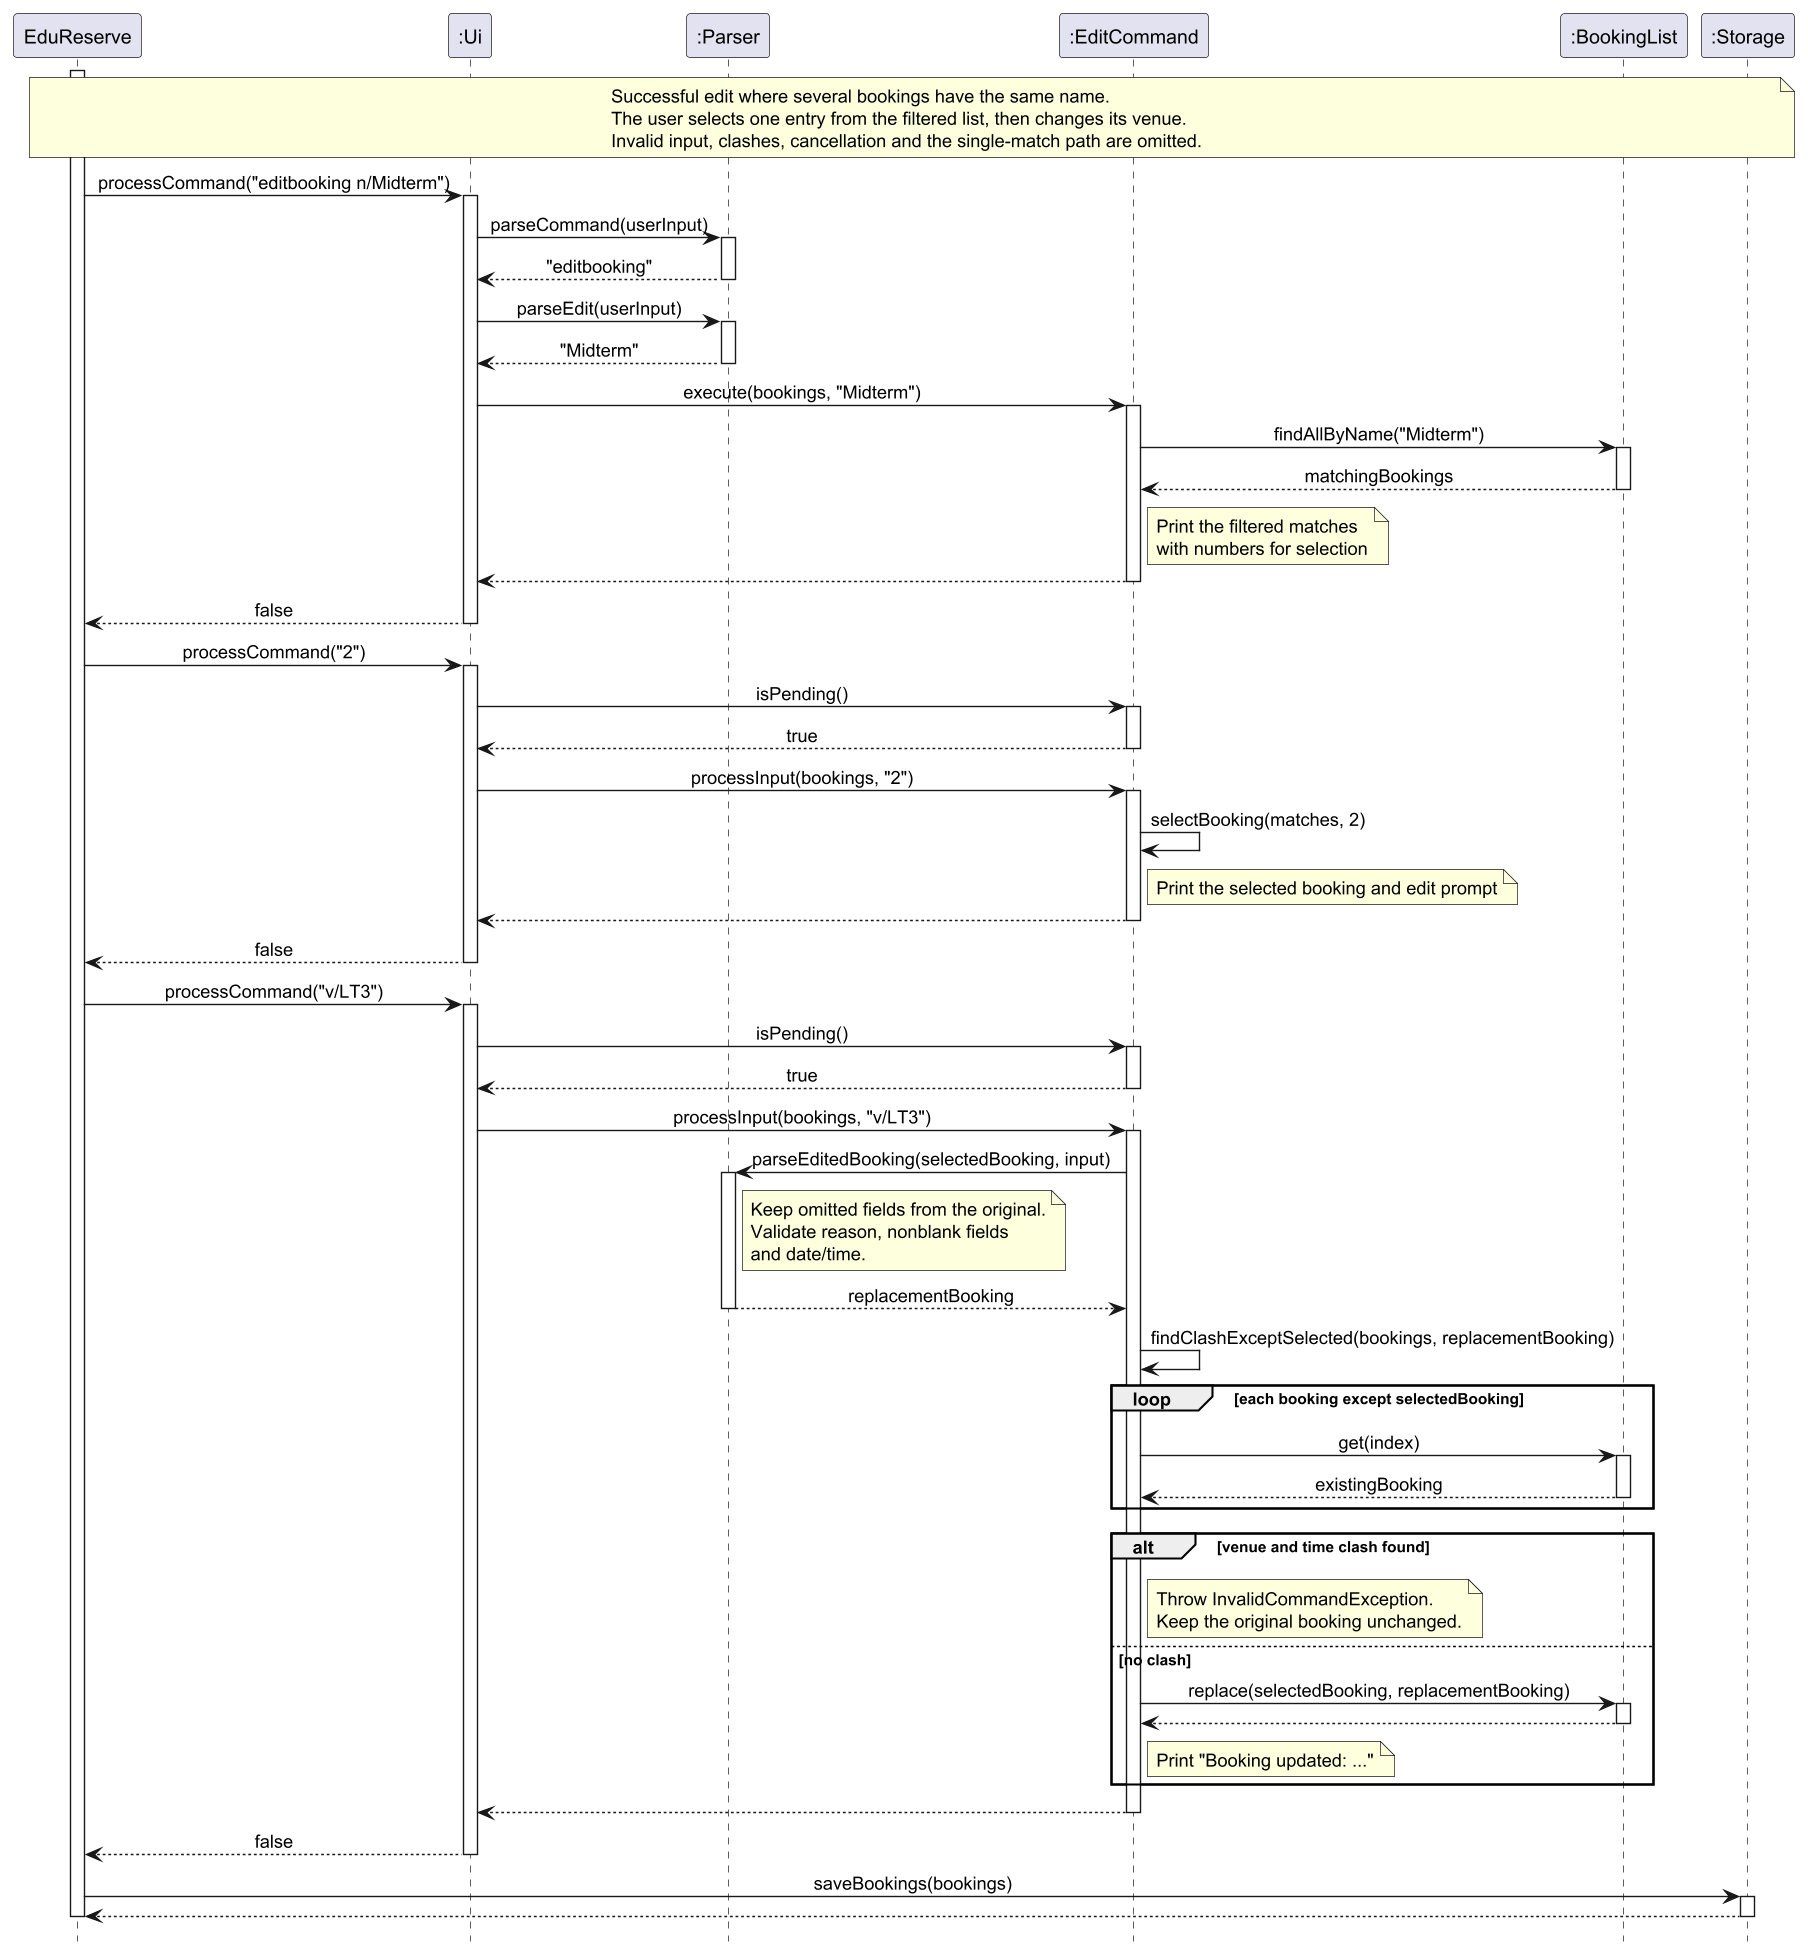

The diagram above was rendered by PlantUML. Its source (embedded in the PNG):
@startuml
scale 2
skinparam sequenceMessageAlign center
hide footbox

participant "EduReserve" as App
participant ":Ui" as UI
participant ":Parser" as Parser
participant ":EditCommand" as Edit
participant ":BookingList" as Bookings
participant ":Storage" as Storage

activate App
note over App, Storage
    Successful edit where several bookings have the same name.
    The user selects one entry from the filtered list, then changes its venue.
    Invalid input, clashes, cancellation and the single-match path are omitted.
end note

App -> UI: processCommand("editbooking n/Midterm")
activate UI
UI -> Parser: parseCommand(userInput)
activate Parser
Parser --> UI: "editbooking"
deactivate Parser

UI -> Parser: parseEdit(userInput)
activate Parser
Parser --> UI: "Midterm"
deactivate Parser

UI -> Edit: execute(bookings, "Midterm")
activate Edit
Edit -> Bookings: findAllByName("Midterm")
activate Bookings
Bookings --> Edit: matchingBookings
deactivate Bookings
note right of Edit
    Print the filtered matches
    with numbers for selection
end note
Edit --> UI
deactivate Edit
UI --> App: false
deactivate UI

App -> UI: processCommand("2")
activate UI
UI -> Edit: isPending()
activate Edit
Edit --> UI: true
deactivate Edit
UI -> Edit: processInput(bookings, "2")
activate Edit
Edit -> Edit: selectBooking(matches, 2)
note right of Edit: Print the selected booking and edit prompt
Edit --> UI
deactivate Edit
UI --> App: false
deactivate UI

App -> UI: processCommand("v/LT3")
activate UI
UI -> Edit: isPending()
activate Edit
Edit --> UI: true
deactivate Edit
UI -> Edit: processInput(bookings, "v/LT3")
activate Edit

Edit -> Parser: parseEditedBooking(selectedBooking, input)
activate Parser
note right of Parser
    Keep omitted fields from the original.
    Validate reason, nonblank fields
    and date/time.
end note
Parser --> Edit: replacementBooking
deactivate Parser

Edit -> Edit: findClashExceptSelected(bookings, replacementBooking)
loop each booking except selectedBooking
    Edit -> Bookings: get(index)
    activate Bookings
    Bookings --> Edit: existingBooking
    deactivate Bookings
end

alt venue and time clash found
    note right of Edit
        Throw InvalidCommandException.
        Keep the original booking unchanged.
    end note
else no clash
    Edit -> Bookings: replace(selectedBooking, replacementBooking)
    activate Bookings
    Bookings --> Edit
    deactivate Bookings
    note right of Edit: Print "Booking updated: ..."
end

Edit --> UI
deactivate Edit
UI --> App: false
deactivate UI

App -> Storage: saveBookings(bookings)
activate Storage
Storage --> App
deactivate Storage
deactivate App
@enduml